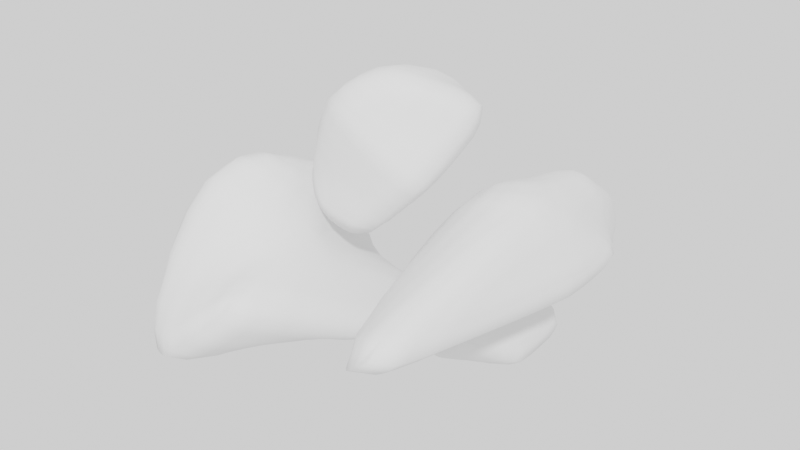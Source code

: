 # Source: Phasium.blend  (saved by Blender 3.6.11; exported with 4.5.12 LTS)
import bpy
from mathutils import Matrix  # noqa: F401  (used for matrix-valued properties, if any)

bpy.ops.wm.read_factory_settings(use_empty=True)
scene = bpy.context.scene
scene.name = 'Scene'

# ---- collections
col_collection = bpy.data.collections.new('Collection'); scene.collection.children.link(col_collection)

# ---- world
world_world = bpy.data.worlds.new('World'); scene.world = world_world
world_world.use_nodes = True; world_world.node_tree.nodes.clear()
_N = world_world.node_tree.nodes; _L = world_world.node_tree.links
n0 = _N.new('ShaderNodeOutputWorld'); n0.name = 'World Output'; n0.location = (300, 300)
n1 = _N.new('ShaderNodeBackground'); n1.name = 'Background'; n1.location = (10, 300)
n2 = _N.new('ShaderNodeBrightContrast'); n2.name = 'Brightness/Contrast'; n2.location = (-190, 280)
_L.new(n1.outputs[0], n0.inputs[0])
_L.new(n2.outputs[0], n1.inputs[0])
n0.is_active_output = True
world_world.color = (0.05088, 0.05088, 0.05088)
world_world.use_sun_shadow = False
world_world.sun_shadow_jitter_overblur = 0.0

# ---- meshes
me_rock_002 = bpy.data.meshes.new('rock.002')
me_rock_002.from_pydata([(-0.2741, -0.2936, 0.02644), (-0.2236, -0.5615, 0.02338), (-0.09649, -0.1952, -0.1703), (-0.1586, -0.03812, -0.1356), (-0.7202, -0.01467, -0.4151), (-0.4552, 0.1342, 0.003008), (-0.364, -0.09049, 0.1949), (-0.3694, -0.1566, -0.1198), (-0.6062, -0.6946, -0.376), (-0.5613, -0.3863, 0.3651), (-0.3363, 0.0433, -0.3021), (-0.5367, 0.1161, -0.2008)], [], [(0, 1, 2), (0, 2, 3), (0, 5, 6), (0, 6, 9), (0, 9, 8, 1), (11, 10, 4), (1, 8, 7, 2), (2, 7, 4, 10, 3), (4, 7, 6, 5, 11), (6, 7, 8, 9), (0, 3, 10, 11, 5)])
me_rock_002.polygons.foreach_set('use_smooth', [True] * 11)
_k = {(0, 1): 0.45384, (0, 2): 0.31185, (0, 3): 0.36966, (4, 10): 0.56293, (0, 5): 0.09872, (0, 6): 0.14192, (5, 6): 0.5737, (1, 8): 0.50584, (0, 9): 0.40188, (1, 2): 0.51448, (6, 7): 0.14932, (4, 7): 0.3104, (6, 9): 0.08579, (2, 3): 0.47579, (7, 8): 0.13173, (8, 9): 0.14522, (2, 7): 0.58966, (5, 11): 0.29259, (3, 10): 0.56293, (4, 11): 0.29259}
me_rock_002.attributes.new('crease_edge', 'FLOAT', 'EDGE').data.foreach_set('value', [_k.get((min(e.vertices), max(e.vertices)), 0.0) for e in me_rock_002.edges])
me_rock_002.materials.append(None)
me_rock_002.update()
me_rock_001 = bpy.data.meshes.new('rock.001')
me_rock_001.from_pydata([(0.1251, 0.04228, 0.1392), (0.1121, -0.5543, 0.003918), (0.1884, 0.1037, -0.07359), (0.1732, 0.2906, -0.06908), (-0.007766, 0.6372, -0.1638), (0.09203, 0.3547, 0.0871), (-0.02083, 0.2453, 0.0743), (-0.09575, 0.08274, -0.1368), (-0.0939, -0.3727, -0.1745), (-0.03335, -0.03885, 0.1592), (0.08546, 0.4056, -0.1144), (0.06915, 0.4443, 0.002589)], [], [(0, 1, 2), (0, 2, 3), (0, 5, 6), (0, 6, 9), (0, 9, 8, 1), (11, 10, 4), (1, 8, 7, 2), (2, 7, 4, 10, 3), (4, 7, 6, 5, 11), (6, 7, 8, 9), (0, 3, 10, 11, 5)])
me_rock_001.polygons.foreach_set('use_smooth', [True] * 11)
_k = {(0, 1): 0.45384, (0, 2): 0.31185, (0, 3): 0.36966, (4, 10): 0.56293, (0, 5): 0.09872, (0, 6): 0.14192, (5, 6): 0.5737, (1, 8): 0.50584, (0, 9): 0.40188, (1, 2): 0.51448, (6, 7): 0.14932, (4, 7): 0.3104, (6, 9): 0.08579, (2, 3): 0.47579, (7, 8): 0.13173, (8, 9): 0.14522, (2, 7): 0.58966, (5, 11): 0.29259, (3, 10): 0.56293, (4, 11): 0.29259}
me_rock_001.attributes.new('crease_edge', 'FLOAT', 'EDGE').data.foreach_set('value', [_k.get((min(e.vertices), max(e.vertices)), 0.0) for e in me_rock_001.edges])
me_rock_001.materials.append(None)
me_rock_001.update()
me_rock_003 = bpy.data.meshes.new('rock.003')
me_rock_003.from_pydata([(-0.0374, -0.003164, 0.3136), (0.03715, -0.07985, 0.3837), (-0.01409, -0.22, 0.2394), (-0.1469, -0.2334, 0.1078), (-0.2724, -0.2056, 0.2287), (-0.2019, -0.08097, 0.1231), (-0.2128, -0.07604, 0.2648), (-0.2116, -0.2845, 0.4444), (-0.1125, -0.274, 0.472), (-0.07917, -0.03427, 0.4559), (-0.2431, -0.2385, 0.1298), (-0.2368, -0.1236, 0.1228)], [], [(0, 1, 2), (0, 2, 3), (0, 5, 6), (0, 6, 9), (0, 9, 8, 1), (11, 10, 4), (1, 8, 7, 2), (2, 7, 4, 10, 3), (4, 7, 6, 5, 11), (6, 7, 8, 9), (0, 3, 10, 11, 5)])
me_rock_003.polygons.foreach_set('use_smooth', [True] * 11)
_k = {(0, 1): 0.45384, (0, 2): 0.31185, (0, 3): 0.36966, (4, 10): 0.56293, (0, 5): 0.09872, (0, 6): 0.14192, (5, 6): 0.5737, (1, 8): 0.50584, (0, 9): 0.40188, (1, 2): 0.51448, (6, 7): 0.14932, (4, 7): 0.3104, (6, 9): 0.08579, (2, 3): 0.47579, (7, 8): 0.13173, (8, 9): 0.14522, (2, 7): 0.58966, (5, 11): 0.29259, (3, 10): 0.56293, (4, 11): 0.29259}
me_rock_003.attributes.new('crease_edge', 'FLOAT', 'EDGE').data.foreach_set('value', [_k.get((min(e.vertices), max(e.vertices)), 0.0) for e in me_rock_003.edges])
me_rock_003.materials.append(None)
me_rock_003.update()
me_rock_004 = bpy.data.meshes.new('rock.004')
me_rock_004.from_pydata([(-0.08264, 0.1668, -0.2035), (-0.07268, 0.07271, -0.2896), (-0.01935, 0.2282, -0.4163), (-0.03458, 0.415, -0.4118), (-0.2082, 0.4022, -0.383), (-0.08444, 0.4247, -0.2572), (-0.1849, 0.3241, -0.2605), (-0.3035, 0.2072, -0.4795), (-0.2461, 0.1211, -0.4778), (-0.2074, 0.08909, -0.2406), (-0.122, 0.4612, -0.4115), (-0.1112, 0.4515, -0.2971)], [], [(0, 1, 2), (0, 2, 3), (0, 5, 6), (0, 6, 9), (0, 9, 8, 1), (11, 10, 4), (1, 8, 7, 2), (2, 7, 4, 10, 3), (4, 7, 6, 5, 11), (6, 7, 8, 9), (0, 3, 10, 11, 5)])
me_rock_004.polygons.foreach_set('use_smooth', [True] * 11)
_k = {(0, 1): 0.45384, (0, 2): 0.31185, (0, 3): 0.36966, (4, 10): 0.56293, (0, 5): 0.09872, (0, 6): 0.14192, (5, 6): 0.5737, (1, 8): 0.50584, (0, 9): 0.40188, (1, 2): 0.51448, (6, 7): 0.14932, (4, 7): 0.3104, (6, 9): 0.08579, (2, 3): 0.47579, (7, 8): 0.13173, (8, 9): 0.14522, (2, 7): 0.58966, (5, 11): 0.29259, (3, 10): 0.56293, (4, 11): 0.29259}
me_rock_004.attributes.new('crease_edge', 'FLOAT', 'EDGE').data.foreach_set('value', [_k.get((min(e.vertices), max(e.vertices)), 0.0) for e in me_rock_004.edges])
me_rock_004.materials.append(None)
me_rock_004.update()

# ---- objects
ob_rock_002 = bpy.data.objects.new('rock.002', me_rock_002)
ob_rock_001 = bpy.data.objects.new('rock.001', me_rock_001)
ob_rock_003 = bpy.data.objects.new('rock.003', me_rock_003)
ob_rock_004 = bpy.data.objects.new('rock.004', me_rock_004)

# ---- transforms, parenting, visibility, modifiers, constraints
ob_rock_002.location = (-0.1788, 0.0, 1.259)
_m = ob_rock_002.modifiers.new('Subsurf', 'SUBSURF')
_m.levels = 4
_m = ob_rock_002.modifiers.new('Subsurf.001', 'SUBSURF')
_m.subdivision_type = 'SIMPLE'
_m.levels = 3
_m = ob_rock_002.modifiers.new('Displace', 'DISPLACE')
_m.mid_level = 0.0
_m.strength = 0.0
_m = ob_rock_002.modifiers.new('Displace.001', 'DISPLACE')
_m.mid_level = 0.0
_m.strength = 0.0
_m = ob_rock_002.modifiers.new('Displace.002', 'DISPLACE')
_m.strength = 0.05
_m = ob_rock_002.modifiers.new('Displace.003', 'DISPLACE')
_m.strength = 0.025
ob_rock_001.location = (-0.1788, 0.0, 1.259)
_m = ob_rock_001.modifiers.new('Subsurf', 'SUBSURF')
_m.levels = 4
_m = ob_rock_001.modifiers.new('Subsurf.001', 'SUBSURF')
_m.subdivision_type = 'SIMPLE'
_m.levels = 3
_m = ob_rock_001.modifiers.new('Displace', 'DISPLACE')
_m.mid_level = 0.0
_m.strength = 0.0
_m = ob_rock_001.modifiers.new('Displace.001', 'DISPLACE')
_m.mid_level = 0.0
_m.strength = 0.0
_m = ob_rock_001.modifiers.new('Displace.002', 'DISPLACE')
_m.strength = 0.05
_m = ob_rock_001.modifiers.new('Displace.003', 'DISPLACE')
_m.strength = 0.025
ob_rock_003.location = (-0.1788, 0.0, 1.259)
_m = ob_rock_003.modifiers.new('Subsurf', 'SUBSURF')
_m.levels = 4
_m = ob_rock_003.modifiers.new('Subsurf.001', 'SUBSURF')
_m.subdivision_type = 'SIMPLE'
_m.levels = 3
_m = ob_rock_003.modifiers.new('Displace', 'DISPLACE')
_m.mid_level = 0.0
_m.strength = 0.0
_m = ob_rock_003.modifiers.new('Displace.001', 'DISPLACE')
_m.mid_level = 0.0
_m.strength = 0.0
_m = ob_rock_003.modifiers.new('Displace.002', 'DISPLACE')
_m.strength = 0.05
_m = ob_rock_003.modifiers.new('Displace.003', 'DISPLACE')
_m.strength = 0.025
ob_rock_004.location = (-0.1788, 0.0, 1.259)
_m = ob_rock_004.modifiers.new('Subsurf', 'SUBSURF')
_m.levels = 4
_m = ob_rock_004.modifiers.new('Subsurf.001', 'SUBSURF')
_m.subdivision_type = 'SIMPLE'
_m.levels = 3
_m = ob_rock_004.modifiers.new('Displace', 'DISPLACE')
_m.mid_level = 0.0
_m.strength = 0.0
_m = ob_rock_004.modifiers.new('Displace.001', 'DISPLACE')
_m.mid_level = 0.0
_m.strength = 0.0
_m = ob_rock_004.modifiers.new('Displace.002', 'DISPLACE')
_m.strength = 0.05
_m = ob_rock_004.modifiers.new('Displace.003', 'DISPLACE')
_m.strength = 0.025

# ---- collection membership
col_collection.objects.link(ob_rock_002)
col_collection.objects.link(ob_rock_001)
col_collection.objects.link(ob_rock_003)
col_collection.objects.link(ob_rock_004)

# ---- scene / render settings (as saved in the file)
scene.frame_start = 1; scene.frame_end = 250; scene.frame_set(1)
scene.render.engine = 'BLENDER_EEVEE_NEXT'
scene.render.use_high_quality_normals = True
scene.cycles.sampling_pattern = 'TABULATED_SOBOL'
scene.view_settings.view_transform = 'Filmic'
bpy.context.view_layer.update()

# ---- added for rendering (the .blend has no active camera and no usable light): camera, sun
cam_auto = bpy.data.cameras.new('AutoCamera')
cam_auto.lens = 50.0
cam_auto.sensor_width = 36.0
cam_auto.clip_end = 1000.0
ob_auto_camera = bpy.data.objects.new('AutoCamera', cam_auto)
scene.collection.objects.link(ob_auto_camera)
ob_auto_camera.location = (1.13621, -1.85362, 2.48427)
ob_auto_camera.rotation_euler = (1.09748, -7.21219e-08, 0.694738)
scene.camera = ob_auto_camera
light_auto_sun = bpy.data.lights.new('AutoSun', 'SUN')
light_auto_sun.energy = 3.0
light_auto_sun.angle = 0.0523599
ob_auto_sun = bpy.data.objects.new('AutoSun', light_auto_sun)
scene.collection.objects.link(ob_auto_sun)
ob_auto_sun.rotation_euler = (0.872665, 0.174533, 0.523599)
bpy.context.view_layer.update()
